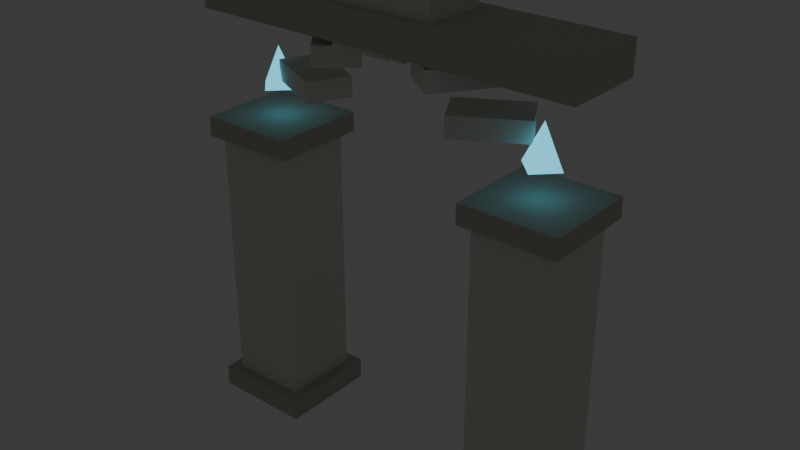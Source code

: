 # Source: fantasy_arch.blend  (saved by Blender 5.2.45; exported with 4.5.12 LTS)
import bpy
from mathutils import Matrix  # noqa: F401  (used for matrix-valued properties, if any)

bpy.ops.wm.read_factory_settings(use_empty=True)
scene = bpy.context.scene
scene.name = 'Scene'

# ---- collections
col_collection = bpy.data.collections.new('Collection'); scene.collection.children.link(col_collection)

# ---- materials (node trees are filled in below, after node groups)
mat_arch_marble = bpy.data.materials.new('arch_marble')
mat_arch_stone = bpy.data.materials.new('arch_stone')
mat_arch_crystal = bpy.data.materials.new('arch_crystal')

# ---- material node trees
mat_arch_marble.use_nodes = True; mat_arch_marble.node_tree.nodes.clear()
_N = mat_arch_marble.node_tree.nodes; _L = mat_arch_marble.node_tree.links
n0 = _N.new('ShaderNodeBsdfPrincipled'); n0.name = 'Principled BSDF'; n0.location = (-200, 100)
n0.inputs[0].default_value = (0.7913, 0.7605, 0.6867, 1.0)
n0.inputs[2].default_value = 0.85
n0.inputs[10].default_value = 0.005
n1 = _N.new('ShaderNodeOutputMaterial'); n1.name = 'Material Output'; n1.location = (200, 100)
_L.new(n0.outputs[0], n1.inputs[0])
n1.is_active_output = True
mat_arch_stone.use_nodes = True; mat_arch_stone.node_tree.nodes.clear()
_N = mat_arch_stone.node_tree.nodes; _L = mat_arch_stone.node_tree.links
n0 = _N.new('ShaderNodeBsdfPrincipled'); n0.name = 'Principled BSDF'; n0.location = (-200, 100)
n0.inputs[0].default_value = (0.552, 0.521, 0.4452, 1.0)
n0.inputs[2].default_value = 0.85
n0.inputs[10].default_value = 0.005
n1 = _N.new('ShaderNodeOutputMaterial'); n1.name = 'Material Output'; n1.location = (200, 100)
_L.new(n0.outputs[0], n1.inputs[0])
n1.is_active_output = True
mat_arch_crystal.use_nodes = True; mat_arch_crystal.node_tree.nodes.clear()
_N = mat_arch_crystal.node_tree.nodes; _L = mat_arch_crystal.node_tree.links
n0 = _N.new('ShaderNodeBsdfPrincipled'); n0.name = 'Principled BSDF'; n0.location = (-200, 100)
n0.inputs[0].default_value = (0.0999, 0.5395, 0.7454, 1.0)
n0.inputs[2].default_value = 0.2
n0.inputs[10].default_value = 0.005
n0.inputs[27].default_value = (0.0999, 0.5395, 0.7454, 1.0)
n0.inputs[28].default_value = 1.6
n1 = _N.new('ShaderNodeOutputMaterial'); n1.name = 'Material Output'; n1.location = (200, 100)
_L.new(n0.outputs[0], n1.inputs[0])
n1.is_active_output = True

# ---- world
world_world = bpy.data.worlds.new('World'); scene.world = world_world
world_world.use_nodes = True; world_world.node_tree.nodes.clear()
_N = world_world.node_tree.nodes; _L = world_world.node_tree.links
n0 = _N.new('ShaderNodeOutputWorld'); n0.name = 'World Output'; n0.location = (200, 100)
n1 = _N.new('ShaderNodeBackground'); n1.name = 'Background'; n1.location = (-200, 100)
n1.inputs[0].default_value = (0.05088, 0.05088, 0.05088, 1.0)
_L.new(n1.outputs[0], n0.inputs[0])
n0.is_active_output = True
world_world.color = (0.05088, 0.05088, 0.05088)
world_world.sun_shadow_jitter_overblur = 0.0

# ---- meshes
me_cube = bpy.data.meshes.new('Cube')
me_cube.from_pydata([(-0.55, -0.55, -2.0), (-0.55, -0.55, 2.0), (-0.55, 0.55, -2.0), (-0.55, 0.55, 2.0), (0.55, -0.55, -2.0), (0.55, -0.55, 2.0), (0.55, 0.55, -2.0), (0.55, 0.55, 2.0)], [], [(0, 1, 3, 2), (2, 3, 7, 6), (6, 7, 5, 4), (4, 5, 1, 0), (2, 6, 4, 0), (7, 3, 1, 5)])
_uv = me_cube.uv_layers.new(name='UVMap')
_uv.uv.foreach_set('vector', [0.375, 0.0, 0.625, 0.0, 0.625, 0.25, 0.375, 0.25, 0.375, 0.25, 0.625, 0.25, 0.625, 0.5, 0.375, 0.5, 0.375, 0.5, 0.625, 0.5, 0.625, 0.75, 0.375, 0.75, 0.375, 0.75, 0.625, 0.75, 0.625, 1.0, 0.375, 1.0, 0.125, 0.5, 0.375, 0.5, 0.375, 0.75, 0.125, 0.75, 0.625, 0.5, 0.875, 0.5, 0.875, 0.75, 0.625, 0.75])
me_cube.materials.append(mat_arch_marble)
me_cube.update()
me_cube_001 = bpy.data.meshes.new('Cube.001')
me_cube_001.from_pydata([(-0.7, -0.7, -0.15), (-0.7, -0.7, 0.15), (-0.7, 0.7, -0.15), (-0.7, 0.7, 0.15), (0.7, -0.7, -0.15), (0.7, -0.7, 0.15), (0.7, 0.7, -0.15), (0.7, 0.7, 0.15)], [], [(0, 1, 3, 2), (2, 3, 7, 6), (6, 7, 5, 4), (4, 5, 1, 0), (2, 6, 4, 0), (7, 3, 1, 5)])
_uv = me_cube_001.uv_layers.new(name='UVMap')
_uv.uv.foreach_set('vector', [0.375, 0.0, 0.625, 0.0, 0.625, 0.25, 0.375, 0.25, 0.375, 0.25, 0.625, 0.25, 0.625, 0.5, 0.375, 0.5, 0.375, 0.5, 0.625, 0.5, 0.625, 0.75, 0.375, 0.75, 0.375, 0.75, 0.625, 0.75, 0.625, 1.0, 0.375, 1.0, 0.125, 0.5, 0.375, 0.5, 0.375, 0.75, 0.125, 0.75, 0.625, 0.5, 0.875, 0.5, 0.875, 0.75, 0.625, 0.75])
me_cube_001.materials.append(mat_arch_stone)
me_cube_001.update()
me_cube_002 = bpy.data.meshes.new('Cube.002')
me_cube_002.from_pydata([(-0.675, -0.675, -0.14), (-0.675, -0.675, 0.14), (-0.675, 0.675, -0.14), (-0.675, 0.675, 0.14), (0.675, -0.675, -0.14), (0.675, -0.675, 0.14), (0.675, 0.675, -0.14), (0.675, 0.675, 0.14)], [], [(0, 1, 3, 2), (2, 3, 7, 6), (6, 7, 5, 4), (4, 5, 1, 0), (2, 6, 4, 0), (7, 3, 1, 5)])
_uv = me_cube_002.uv_layers.new(name='UVMap')
_uv.uv.foreach_set('vector', [0.375, 0.0, 0.625, 0.0, 0.625, 0.25, 0.375, 0.25, 0.375, 0.25, 0.625, 0.25, 0.625, 0.5, 0.375, 0.5, 0.375, 0.5, 0.625, 0.5, 0.625, 0.75, 0.375, 0.75, 0.375, 0.75, 0.625, 0.75, 0.625, 1.0, 0.375, 1.0, 0.125, 0.5, 0.375, 0.5, 0.375, 0.75, 0.125, 0.75, 0.625, 0.5, 0.875, 0.5, 0.875, 0.75, 0.625, 0.75])
me_cube_002.materials.append(mat_arch_stone)
me_cube_002.update()
me_cone = bpy.data.meshes.new('Cone')
me_cone.from_pydata([(0.0, 0.28, -0.275), (0.28, 0.0, -0.275), (0.0, -0.28, -0.275), (-0.28, 0.0, -0.275), (0.0, 0.0, 0.275)], [], [(0, 4, 1), (1, 4, 2), (0, 1, 2, 3), (2, 4, 3), (3, 4, 0)])
_uv = me_cone.uv_layers.new(name='UVMap')
_uv.uv.foreach_set('vector', [0.25, 0.49, 0.25, 0.25, 0.49, 0.25, 0.49, 0.25, 0.25, 0.25, 0.25, 0.01, 0.75, 0.49, 0.99, 0.25, 0.75, 0.01, 0.51, 0.25, 0.25, 0.01, 0.25, 0.25, 0.01, 0.25, 0.01, 0.25, 0.25, 0.25, 0.25, 0.49])
me_cone.materials.append(mat_arch_crystal)
me_cone.update()
me_cube_003 = bpy.data.meshes.new('Cube.003')
me_cube_003.from_pydata([(-0.55, -0.55, -2.0), (-0.55, -0.55, 2.0), (-0.55, 0.55, -2.0), (-0.55, 0.55, 2.0), (0.55, -0.55, -2.0), (0.55, -0.55, 2.0), (0.55, 0.55, -2.0), (0.55, 0.55, 2.0)], [], [(0, 1, 3, 2), (2, 3, 7, 6), (6, 7, 5, 4), (4, 5, 1, 0), (2, 6, 4, 0), (7, 3, 1, 5)])
_uv = me_cube_003.uv_layers.new(name='UVMap')
_uv.uv.foreach_set('vector', [0.375, 0.0, 0.625, 0.0, 0.625, 0.25, 0.375, 0.25, 0.375, 0.25, 0.625, 0.25, 0.625, 0.5, 0.375, 0.5, 0.375, 0.5, 0.625, 0.5, 0.625, 0.75, 0.375, 0.75, 0.375, 0.75, 0.625, 0.75, 0.625, 1.0, 0.375, 1.0, 0.125, 0.5, 0.375, 0.5, 0.375, 0.75, 0.125, 0.75, 0.625, 0.5, 0.875, 0.5, 0.875, 0.75, 0.625, 0.75])
me_cube_003.materials.append(mat_arch_marble)
me_cube_003.update()
me_cube_004 = bpy.data.meshes.new('Cube.004')
me_cube_004.from_pydata([(-0.7, -0.7, -0.15), (-0.7, -0.7, 0.15), (-0.7, 0.7, -0.15), (-0.7, 0.7, 0.15), (0.7, -0.7, -0.15), (0.7, -0.7, 0.15), (0.7, 0.7, -0.15), (0.7, 0.7, 0.15)], [], [(0, 1, 3, 2), (2, 3, 7, 6), (6, 7, 5, 4), (4, 5, 1, 0), (2, 6, 4, 0), (7, 3, 1, 5)])
_uv = me_cube_004.uv_layers.new(name='UVMap')
_uv.uv.foreach_set('vector', [0.375, 0.0, 0.625, 0.0, 0.625, 0.25, 0.375, 0.25, 0.375, 0.25, 0.625, 0.25, 0.625, 0.5, 0.375, 0.5, 0.375, 0.5, 0.625, 0.5, 0.625, 0.75, 0.375, 0.75, 0.375, 0.75, 0.625, 0.75, 0.625, 1.0, 0.375, 1.0, 0.125, 0.5, 0.375, 0.5, 0.375, 0.75, 0.125, 0.75, 0.625, 0.5, 0.875, 0.5, 0.875, 0.75, 0.625, 0.75])
me_cube_004.materials.append(mat_arch_stone)
me_cube_004.update()
me_cube_005 = bpy.data.meshes.new('Cube.005')
me_cube_005.from_pydata([(-0.675, -0.675, -0.14), (-0.675, -0.675, 0.14), (-0.675, 0.675, -0.14), (-0.675, 0.675, 0.14), (0.675, -0.675, -0.14), (0.675, -0.675, 0.14), (0.675, 0.675, -0.14), (0.675, 0.675, 0.14)], [], [(0, 1, 3, 2), (2, 3, 7, 6), (6, 7, 5, 4), (4, 5, 1, 0), (2, 6, 4, 0), (7, 3, 1, 5)])
_uv = me_cube_005.uv_layers.new(name='UVMap')
_uv.uv.foreach_set('vector', [0.375, 0.0, 0.625, 0.0, 0.625, 0.25, 0.375, 0.25, 0.375, 0.25, 0.625, 0.25, 0.625, 0.5, 0.375, 0.5, 0.375, 0.5, 0.625, 0.5, 0.625, 0.75, 0.375, 0.75, 0.375, 0.75, 0.625, 0.75, 0.625, 1.0, 0.375, 1.0, 0.125, 0.5, 0.375, 0.5, 0.375, 0.75, 0.125, 0.75, 0.625, 0.5, 0.875, 0.5, 0.875, 0.75, 0.625, 0.75])
me_cube_005.materials.append(mat_arch_stone)
me_cube_005.update()
me_cone_001 = bpy.data.meshes.new('Cone.001')
me_cone_001.from_pydata([(0.0, 0.28, -0.275), (0.28, 0.0, -0.275), (0.0, -0.28, -0.275), (-0.28, 0.0, -0.275), (0.0, 0.0, 0.275)], [], [(0, 4, 1), (1, 4, 2), (0, 1, 2, 3), (2, 4, 3), (3, 4, 0)])
_uv = me_cone_001.uv_layers.new(name='UVMap')
_uv.uv.foreach_set('vector', [0.25, 0.49, 0.25, 0.25, 0.49, 0.25, 0.49, 0.25, 0.25, 0.25, 0.25, 0.01, 0.75, 0.49, 0.99, 0.25, 0.75, 0.01, 0.51, 0.25, 0.25, 0.01, 0.25, 0.25, 0.01, 0.25, 0.01, 0.25, 0.25, 0.25, 0.25, 0.49])
me_cone_001.materials.append(mat_arch_crystal)
me_cone_001.update()
me_cube_006 = bpy.data.meshes.new('Cube.006')
me_cube_006.from_pydata([(-0.3, -0.5, -0.14), (-0.3, -0.5, 0.14), (-0.3, 0.5, -0.14), (-0.3, 0.5, 0.14), (0.3, -0.5, -0.14), (0.3, -0.5, 0.14), (0.3, 0.5, -0.14), (0.3, 0.5, 0.14)], [], [(0, 1, 3, 2), (2, 3, 7, 6), (6, 7, 5, 4), (4, 5, 1, 0), (2, 6, 4, 0), (7, 3, 1, 5)])
_uv = me_cube_006.uv_layers.new(name='UVMap')
_uv.uv.foreach_set('vector', [0.375, 0.0, 0.625, 0.0, 0.625, 0.25, 0.375, 0.25, 0.375, 0.25, 0.625, 0.25, 0.625, 0.5, 0.375, 0.5, 0.375, 0.5, 0.625, 0.5, 0.625, 0.75, 0.375, 0.75, 0.375, 0.75, 0.625, 0.75, 0.625, 1.0, 0.375, 1.0, 0.125, 0.5, 0.375, 0.5, 0.375, 0.75, 0.125, 0.75, 0.625, 0.5, 0.875, 0.5, 0.875, 0.75, 0.625, 0.75])
me_cube_006.materials.append(mat_arch_marble)
me_cube_006.update()
me_cube_007 = bpy.data.meshes.new('Cube.007')
me_cube_007.from_pydata([(-0.3, -0.5, -0.14), (-0.3, -0.5, 0.14), (-0.3, 0.5, -0.14), (-0.3, 0.5, 0.14), (0.3, -0.5, -0.14), (0.3, -0.5, 0.14), (0.3, 0.5, -0.14), (0.3, 0.5, 0.14)], [], [(0, 1, 3, 2), (2, 3, 7, 6), (6, 7, 5, 4), (4, 5, 1, 0), (2, 6, 4, 0), (7, 3, 1, 5)])
_uv = me_cube_007.uv_layers.new(name='UVMap')
_uv.uv.foreach_set('vector', [0.375, 0.0, 0.625, 0.0, 0.625, 0.25, 0.375, 0.25, 0.375, 0.25, 0.625, 0.25, 0.625, 0.5, 0.375, 0.5, 0.375, 0.5, 0.625, 0.5, 0.625, 0.75, 0.375, 0.75, 0.375, 0.75, 0.625, 0.75, 0.625, 1.0, 0.375, 1.0, 0.125, 0.5, 0.375, 0.5, 0.375, 0.75, 0.125, 0.75, 0.625, 0.5, 0.875, 0.5, 0.875, 0.75, 0.625, 0.75])
me_cube_007.materials.append(mat_arch_marble)
me_cube_007.update()
me_cube_008 = bpy.data.meshes.new('Cube.008')
me_cube_008.from_pydata([(-0.3, -0.5, -0.14), (-0.3, -0.5, 0.14), (-0.3, 0.5, -0.14), (-0.3, 0.5, 0.14), (0.3, -0.5, -0.14), (0.3, -0.5, 0.14), (0.3, 0.5, -0.14), (0.3, 0.5, 0.14)], [], [(0, 1, 3, 2), (2, 3, 7, 6), (6, 7, 5, 4), (4, 5, 1, 0), (2, 6, 4, 0), (7, 3, 1, 5)])
_uv = me_cube_008.uv_layers.new(name='UVMap')
_uv.uv.foreach_set('vector', [0.375, 0.0, 0.625, 0.0, 0.625, 0.25, 0.375, 0.25, 0.375, 0.25, 0.625, 0.25, 0.625, 0.5, 0.375, 0.5, 0.375, 0.5, 0.625, 0.5, 0.625, 0.75, 0.375, 0.75, 0.375, 0.75, 0.625, 0.75, 0.625, 1.0, 0.375, 1.0, 0.125, 0.5, 0.375, 0.5, 0.375, 0.75, 0.125, 0.75, 0.625, 0.5, 0.875, 0.5, 0.875, 0.75, 0.625, 0.75])
me_cube_008.materials.append(mat_arch_marble)
me_cube_008.update()
me_cube_009 = bpy.data.meshes.new('Cube.009')
me_cube_009.from_pydata([(-0.3, -0.5, -0.14), (-0.3, -0.5, 0.14), (-0.3, 0.5, -0.14), (-0.3, 0.5, 0.14), (0.3, -0.5, -0.14), (0.3, -0.5, 0.14), (0.3, 0.5, -0.14), (0.3, 0.5, 0.14)], [], [(0, 1, 3, 2), (2, 3, 7, 6), (6, 7, 5, 4), (4, 5, 1, 0), (2, 6, 4, 0), (7, 3, 1, 5)])
_uv = me_cube_009.uv_layers.new(name='UVMap')
_uv.uv.foreach_set('vector', [0.375, 0.0, 0.625, 0.0, 0.625, 0.25, 0.375, 0.25, 0.375, 0.25, 0.625, 0.25, 0.625, 0.5, 0.375, 0.5, 0.375, 0.5, 0.625, 0.5, 0.625, 0.75, 0.375, 0.75, 0.375, 0.75, 0.625, 0.75, 0.625, 1.0, 0.375, 1.0, 0.125, 0.5, 0.375, 0.5, 0.375, 0.75, 0.125, 0.75, 0.625, 0.5, 0.875, 0.5, 0.875, 0.75, 0.625, 0.75])
me_cube_009.materials.append(mat_arch_marble)
me_cube_009.update()
me_cube_010 = bpy.data.meshes.new('Cube.010')
me_cube_010.from_pydata([(-0.3, -0.5, -0.14), (-0.3, -0.5, 0.14), (-0.3, 0.5, -0.14), (-0.3, 0.5, 0.14), (0.3, -0.5, -0.14), (0.3, -0.5, 0.14), (0.3, 0.5, -0.14), (0.3, 0.5, 0.14)], [], [(0, 1, 3, 2), (2, 3, 7, 6), (6, 7, 5, 4), (4, 5, 1, 0), (2, 6, 4, 0), (7, 3, 1, 5)])
_uv = me_cube_010.uv_layers.new(name='UVMap')
_uv.uv.foreach_set('vector', [0.375, 0.0, 0.625, 0.0, 0.625, 0.25, 0.375, 0.25, 0.375, 0.25, 0.625, 0.25, 0.625, 0.5, 0.375, 0.5, 0.375, 0.5, 0.625, 0.5, 0.625, 0.75, 0.375, 0.75, 0.375, 0.75, 0.625, 0.75, 0.625, 1.0, 0.375, 1.0, 0.125, 0.5, 0.375, 0.5, 0.375, 0.75, 0.125, 0.75, 0.625, 0.5, 0.875, 0.5, 0.875, 0.75, 0.625, 0.75])
me_cube_010.materials.append(mat_arch_marble)
me_cube_010.update()
me_cube_011 = bpy.data.meshes.new('Cube.011')
me_cube_011.from_pydata([(-0.3, -0.5, -0.14), (-0.3, -0.5, 0.14), (-0.3, 0.5, -0.14), (-0.3, 0.5, 0.14), (0.3, -0.5, -0.14), (0.3, -0.5, 0.14), (0.3, 0.5, -0.14), (0.3, 0.5, 0.14)], [], [(0, 1, 3, 2), (2, 3, 7, 6), (6, 7, 5, 4), (4, 5, 1, 0), (2, 6, 4, 0), (7, 3, 1, 5)])
_uv = me_cube_011.uv_layers.new(name='UVMap')
_uv.uv.foreach_set('vector', [0.375, 0.0, 0.625, 0.0, 0.625, 0.25, 0.375, 0.25, 0.375, 0.25, 0.625, 0.25, 0.625, 0.5, 0.375, 0.5, 0.375, 0.5, 0.625, 0.5, 0.625, 0.75, 0.375, 0.75, 0.375, 0.75, 0.625, 0.75, 0.625, 1.0, 0.375, 1.0, 0.125, 0.5, 0.375, 0.5, 0.375, 0.75, 0.125, 0.75, 0.625, 0.5, 0.875, 0.5, 0.875, 0.75, 0.625, 0.75])
me_cube_011.materials.append(mat_arch_marble)
me_cube_011.update()
me_cube_012 = bpy.data.meshes.new('Cube.012')
me_cube_012.from_pydata([(-2.75, -0.575, -0.225), (-2.75, -0.575, 0.225), (-2.75, 0.575, -0.225), (-2.75, 0.575, 0.225), (2.75, -0.575, -0.225), (2.75, -0.575, 0.225), (2.75, 0.575, -0.225), (2.75, 0.575, 0.225)], [], [(0, 1, 3, 2), (2, 3, 7, 6), (6, 7, 5, 4), (4, 5, 1, 0), (2, 6, 4, 0), (7, 3, 1, 5)])
_uv = me_cube_012.uv_layers.new(name='UVMap')
_uv.uv.foreach_set('vector', [0.375, 0.0, 0.625, 0.0, 0.625, 0.25, 0.375, 0.25, 0.375, 0.25, 0.625, 0.25, 0.625, 0.5, 0.375, 0.5, 0.375, 0.5, 0.625, 0.5, 0.625, 0.75, 0.375, 0.75, 0.375, 0.75, 0.625, 0.75, 0.625, 1.0, 0.375, 1.0, 0.125, 0.5, 0.375, 0.5, 0.375, 0.75, 0.125, 0.75, 0.625, 0.5, 0.875, 0.5, 0.875, 0.75, 0.625, 0.75])
me_cube_012.materials.append(mat_arch_stone)
me_cube_012.update()
me_cube_013 = bpy.data.meshes.new('Cube.013')
me_cube_013.from_pydata([(-0.8, -0.45, -0.275), (-0.8, -0.45, 0.275), (-0.8, 0.45, -0.275), (-0.8, 0.45, 0.275), (0.8, -0.45, -0.275), (0.8, -0.45, 0.275), (0.8, 0.45, -0.275), (0.8, 0.45, 0.275)], [], [(0, 1, 3, 2), (2, 3, 7, 6), (6, 7, 5, 4), (4, 5, 1, 0), (2, 6, 4, 0), (7, 3, 1, 5)])
_uv = me_cube_013.uv_layers.new(name='UVMap')
_uv.uv.foreach_set('vector', [0.375, 0.0, 0.625, 0.0, 0.625, 0.25, 0.375, 0.25, 0.375, 0.25, 0.625, 0.25, 0.625, 0.5, 0.375, 0.5, 0.375, 0.5, 0.625, 0.5, 0.625, 0.75, 0.375, 0.75, 0.375, 0.75, 0.625, 0.75, 0.625, 1.0, 0.375, 1.0, 0.125, 0.5, 0.375, 0.5, 0.375, 0.75, 0.125, 0.75, 0.625, 0.5, 0.875, 0.5, 0.875, 0.75, 0.625, 0.75])
me_cube_013.materials.append(mat_arch_marble)
me_cube_013.update()
me_cube_014 = bpy.data.meshes.new('Cube.014')
me_cube_014.from_pydata([(-0.25, -0.525, -0.25), (-0.25, -0.525, 0.25), (-0.25, 0.525, -0.25), (-0.25, 0.525, 0.25), (0.25, -0.525, -0.25), (0.25, -0.525, 0.25), (0.25, 0.525, -0.25), (0.25, 0.525, 0.25)], [], [(0, 1, 3, 2), (2, 3, 7, 6), (6, 7, 5, 4), (4, 5, 1, 0), (2, 6, 4, 0), (7, 3, 1, 5)])
_uv = me_cube_014.uv_layers.new(name='UVMap')
_uv.uv.foreach_set('vector', [0.375, 0.0, 0.625, 0.0, 0.625, 0.25, 0.375, 0.25, 0.375, 0.25, 0.625, 0.25, 0.625, 0.5, 0.375, 0.5, 0.375, 0.5, 0.625, 0.5, 0.625, 0.75, 0.375, 0.75, 0.375, 0.75, 0.625, 0.75, 0.625, 1.0, 0.375, 1.0, 0.125, 0.5, 0.375, 0.5, 0.375, 0.75, 0.125, 0.75, 0.625, 0.5, 0.875, 0.5, 0.875, 0.75, 0.625, 0.75])
me_cube_014.materials.append(mat_arch_marble)
me_cube_014.update()

# ---- objects
ob_fantasy_arch = bpy.data.objects.new('fantasy_arch', None)
ob_arch_col_0 = bpy.data.objects.new('arch_col_0', me_cube)
ob_arch_col_base_0 = bpy.data.objects.new('arch_col_base_0', me_cube_001)
ob_arch_col_cap_0 = bpy.data.objects.new('arch_col_cap_0', me_cube_002)
ob_arch_crystal_0 = bpy.data.objects.new('arch_crystal_0', me_cone)
ob_arch_col_1 = bpy.data.objects.new('arch_col_1', me_cube_003)
ob_arch_col_base_1 = bpy.data.objects.new('arch_col_base_1', me_cube_004)
ob_arch_col_cap_1 = bpy.data.objects.new('arch_col_cap_1', me_cube_005)
ob_arch_crystal_1 = bpy.data.objects.new('arch_crystal_1', me_cone_001)
ob_arch_voussoir_0 = bpy.data.objects.new('arch_voussoir_0', me_cube_006)
ob_arch_voussoir_1 = bpy.data.objects.new('arch_voussoir_1', me_cube_007)
ob_arch_voussoir_2 = bpy.data.objects.new('arch_voussoir_2', me_cube_008)
ob_arch_voussoir_3 = bpy.data.objects.new('arch_voussoir_3', me_cube_009)
ob_arch_voussoir_4 = bpy.data.objects.new('arch_voussoir_4', me_cube_010)
ob_arch_voussoir_5 = bpy.data.objects.new('arch_voussoir_5', me_cube_011)
ob_arch_lintel = bpy.data.objects.new('arch_lintel', me_cube_012)
ob_arch_top = bpy.data.objects.new('arch_top', me_cube_013)
ob_arch_key = bpy.data.objects.new('arch_key', me_cube_014)

# ---- transforms, parenting, visibility, modifiers, constraints
ob_fantasy_arch.location = (0.0, 0.0, 0.0)
ob_fantasy_arch.empty_display_size = 0.5
ob_arch_col_0.parent = ob_fantasy_arch
ob_arch_col_0.location = (-2.05, 0.0, 2.0)
ob_arch_col_base_0.parent = ob_fantasy_arch
ob_arch_col_base_0.location = (-2.05, 0.0, 0.15)
ob_arch_col_cap_0.parent = ob_fantasy_arch
ob_arch_col_cap_0.location = (-2.05, 0.0, 4.14)
ob_arch_crystal_0.parent = ob_fantasy_arch
ob_arch_crystal_0.location = (-2.05, 0.0, 4.96)
ob_arch_col_1.parent = ob_fantasy_arch
ob_arch_col_1.location = (2.05, 0.0, 2.0)
ob_arch_col_base_1.parent = ob_fantasy_arch
ob_arch_col_base_1.location = (2.05, 0.0, 0.15)
ob_arch_col_cap_1.parent = ob_fantasy_arch
ob_arch_col_cap_1.location = (2.05, 0.0, 4.14)
ob_arch_crystal_1.parent = ob_fantasy_arch
ob_arch_crystal_1.location = (2.05, 0.0, 4.96)
ob_arch_voussoir_0.parent = ob_fantasy_arch
ob_arch_voussoir_0.location = (-1.405, 0.0, 4.935)
ob_arch_voussoir_0.rotation_euler = (0.0, 0.0, 4.276)
ob_arch_voussoir_1.parent = ob_fantasy_arch
ob_arch_voussoir_1.location = (-0.9963, 0.0, 5.467)
ob_arch_voussoir_1.rotation_euler = (0.0, 0.0, 3.84)
ob_arch_voussoir_2.parent = ob_fantasy_arch
ob_arch_voussoir_2.location = (-0.4012, 0.0, 5.777)
ob_arch_voussoir_2.rotation_euler = (0.0, 0.0, 3.403)
ob_arch_voussoir_3.parent = ob_fantasy_arch
ob_arch_voussoir_3.location = (0.2692, 0.0, 5.806)
ob_arch_voussoir_3.rotation_euler = (0.0, 0.0, 2.967)
ob_arch_voussoir_4.parent = ob_fantasy_arch
ob_arch_voussoir_4.location = (0.889, 0.0, 5.55)
ob_arch_voussoir_4.rotation_euler = (0.0, 0.0, 2.531)
ob_arch_voussoir_5.parent = ob_fantasy_arch
ob_arch_voussoir_5.location = (1.342, 0.0, 5.055)
ob_arch_voussoir_5.rotation_euler = (0.0, 0.0, 2.094)
ob_arch_lintel.parent = ob_fantasy_arch
ob_arch_lintel.location = (0.0, 0.0, 5.95)
ob_arch_top.parent = ob_fantasy_arch
ob_arch_top.location = (0.0, 0.0, 6.3)
ob_arch_key.parent = ob_fantasy_arch
ob_arch_key.location = (0.0, 0.0, 5.9)

# ---- collection membership
scene.collection.objects.link(ob_fantasy_arch)
col_collection.objects.link(ob_arch_col_0)
col_collection.objects.link(ob_arch_col_base_0)
col_collection.objects.link(ob_arch_col_cap_0)
col_collection.objects.link(ob_arch_crystal_0)
col_collection.objects.link(ob_arch_col_1)
col_collection.objects.link(ob_arch_col_base_1)
col_collection.objects.link(ob_arch_col_cap_1)
col_collection.objects.link(ob_arch_crystal_1)
col_collection.objects.link(ob_arch_voussoir_0)
col_collection.objects.link(ob_arch_voussoir_1)
col_collection.objects.link(ob_arch_voussoir_2)
col_collection.objects.link(ob_arch_voussoir_3)
col_collection.objects.link(ob_arch_voussoir_4)
col_collection.objects.link(ob_arch_voussoir_5)
col_collection.objects.link(ob_arch_lintel)
col_collection.objects.link(ob_arch_top)
col_collection.objects.link(ob_arch_key)

# ---- scene / render settings (as saved in the file)
scene.frame_start = 1; scene.frame_end = 24; scene.frame_set(1)
scene.render.engine = 'BLENDER_EEVEE_NEXT'
scene.render.fps = 30
scene.render.bake_bias = 0.0
scene.render.bake_samples = 0
scene.render.compositor_device = 'GPU'
scene.eevee.use_volume_custom_range = False
scene.eevee.fast_gi_thickness_near = 0.1
scene.eevee.fast_gi_thickness_far = 0.0
scene.eevee.ray_tracing_options.screen_trace_thickness = 0.1
bpy.context.view_layer.update()

# ---- added for rendering (the .blend has no active camera): camera
cam_auto = bpy.data.cameras.new('AutoCamera')
cam_auto.lens = 50.0
cam_auto.sensor_width = 36.0
cam_auto.clip_end = 1000.0
ob_auto_camera = bpy.data.objects.new('AutoCamera', cam_auto)
scene.collection.objects.link(ob_auto_camera)
ob_auto_camera.location = (8.03618, -9.64342, 9.71645)
ob_auto_camera.rotation_euler = (1.09748, -7.21219e-08, 0.694738)
scene.camera = ob_auto_camera
bpy.context.view_layer.update()
